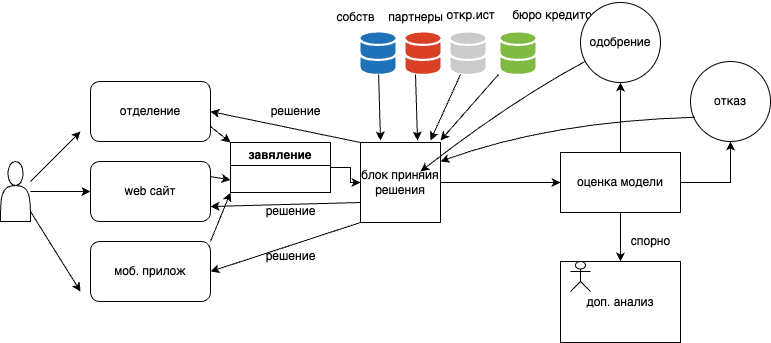

The diagram above was exported from draw.io. Its source (the exported page's mxGraphModel, read from the mxfile embedded in the PNG):
<mxGraphModel dx="1530" dy="658" grid="1" gridSize="10" guides="1" tooltips="1" connect="1" arrows="1" fold="1" page="1" pageScale="1" pageWidth="850" pageHeight="1100" background="none" math="0" shadow="0">
  <root>
    <mxCell id="0" />
    <mxCell id="1" parent="0" />
    <mxCell id="1LZ_oKivJsJLrsjbdfNq-5" value="" style="edgeStyle=orthogonalEdgeStyle;rounded=0;orthogonalLoop=1;jettySize=auto;html=1;" edge="1" parent="1" source="1LZ_oKivJsJLrsjbdfNq-1" target="1LZ_oKivJsJLrsjbdfNq-3">
      <mxGeometry relative="1" as="geometry" />
    </mxCell>
    <mxCell id="1LZ_oKivJsJLrsjbdfNq-1" value="" style="shape=actor;whiteSpace=wrap;html=1;" vertex="1" parent="1">
      <mxGeometry x="70" y="470" width="30" height="60" as="geometry" />
    </mxCell>
    <mxCell id="1LZ_oKivJsJLrsjbdfNq-2" value="отделение" style="rounded=1;whiteSpace=wrap;html=1;" vertex="1" parent="1">
      <mxGeometry x="160" y="390" width="120" height="60" as="geometry" />
    </mxCell>
    <mxCell id="1LZ_oKivJsJLrsjbdfNq-3" value="web сайт" style="rounded=1;whiteSpace=wrap;html=1;" vertex="1" parent="1">
      <mxGeometry x="160" y="470" width="120" height="60" as="geometry" />
    </mxCell>
    <mxCell id="1LZ_oKivJsJLrsjbdfNq-4" value="моб. прилож" style="rounded=1;whiteSpace=wrap;html=1;" vertex="1" parent="1">
      <mxGeometry x="160" y="550" width="120" height="60" as="geometry" />
    </mxCell>
    <mxCell id="1LZ_oKivJsJLrsjbdfNq-8" value="" style="endArrow=classic;html=1;rounded=0;" edge="1" parent="1">
      <mxGeometry width="50" height="50" relative="1" as="geometry">
        <mxPoint x="100" y="490" as="sourcePoint" />
        <mxPoint x="150" y="440" as="targetPoint" />
      </mxGeometry>
    </mxCell>
    <mxCell id="1LZ_oKivJsJLrsjbdfNq-9" value="" style="endArrow=classic;html=1;rounded=0;entryX=0;entryY=0.5;entryDx=0;entryDy=0;" edge="1" parent="1">
      <mxGeometry width="50" height="50" relative="1" as="geometry">
        <mxPoint x="100" y="520" as="sourcePoint" />
        <mxPoint x="150" y="600" as="targetPoint" />
      </mxGeometry>
    </mxCell>
    <mxCell id="1LZ_oKivJsJLrsjbdfNq-31" value="" style="edgeStyle=orthogonalEdgeStyle;rounded=0;orthogonalLoop=1;jettySize=auto;html=1;" edge="1" parent="1" source="1LZ_oKivJsJLrsjbdfNq-11" target="1LZ_oKivJsJLrsjbdfNq-28">
      <mxGeometry relative="1" as="geometry" />
    </mxCell>
    <mxCell id="1LZ_oKivJsJLrsjbdfNq-11" value="блок приняия решения" style="whiteSpace=wrap;html=1;aspect=fixed;" vertex="1" parent="1">
      <mxGeometry x="430" y="451" width="80" height="80" as="geometry" />
    </mxCell>
    <mxCell id="1LZ_oKivJsJLrsjbdfNq-32" value="" style="edgeStyle=orthogonalEdgeStyle;rounded=0;orthogonalLoop=1;jettySize=auto;html=1;" edge="1" parent="1" source="1LZ_oKivJsJLrsjbdfNq-12" target="1LZ_oKivJsJLrsjbdfNq-11">
      <mxGeometry relative="1" as="geometry" />
    </mxCell>
    <mxCell id="1LZ_oKivJsJLrsjbdfNq-12" value="завяление" style="swimlane;" vertex="1" parent="1">
      <mxGeometry x="300" y="451" width="100" height="50" as="geometry" />
    </mxCell>
    <mxCell id="1LZ_oKivJsJLrsjbdfNq-16" value="" style="sketch=0;shadow=0;dashed=0;html=1;strokeColor=none;labelPosition=center;verticalLabelPosition=bottom;verticalAlign=top;outlineConnect=0;align=center;shape=mxgraph.office.databases.database_mini_2;fillColor=#7FBA42;" vertex="1" parent="1">
      <mxGeometry x="570" y="341" width="35" height="42" as="geometry" />
    </mxCell>
    <mxCell id="1LZ_oKivJsJLrsjbdfNq-17" value="" style="sketch=0;shadow=0;dashed=0;html=1;strokeColor=none;labelPosition=center;verticalLabelPosition=bottom;verticalAlign=top;outlineConnect=0;align=center;shape=mxgraph.office.databases.database_mini_2;fillColor=#CCCBCB;" vertex="1" parent="1">
      <mxGeometry x="520" y="341" width="35" height="42" as="geometry" />
    </mxCell>
    <mxCell id="1LZ_oKivJsJLrsjbdfNq-18" value="" style="sketch=0;shadow=0;dashed=0;html=1;strokeColor=none;labelPosition=center;verticalLabelPosition=bottom;verticalAlign=top;outlineConnect=0;align=center;shape=mxgraph.office.databases.database_mini_2;fillColor=#2072B8;" vertex="1" parent="1">
      <mxGeometry x="430" y="341" width="35" height="42" as="geometry" />
    </mxCell>
    <mxCell id="1LZ_oKivJsJLrsjbdfNq-19" value="" style="sketch=0;shadow=0;dashed=0;html=1;strokeColor=none;labelPosition=center;verticalLabelPosition=bottom;verticalAlign=top;outlineConnect=0;align=center;shape=mxgraph.office.databases.database_mini_2;fillColor=#DA4026;" vertex="1" parent="1">
      <mxGeometry x="475" y="341" width="35" height="42" as="geometry" />
    </mxCell>
    <mxCell id="1LZ_oKivJsJLrsjbdfNq-20" value="" style="endArrow=classic;html=1;rounded=0;" edge="1" parent="1" source="1LZ_oKivJsJLrsjbdfNq-18">
      <mxGeometry width="50" height="50" relative="1" as="geometry">
        <mxPoint x="420" y="433" as="sourcePoint" />
        <mxPoint x="450" y="449" as="targetPoint" />
      </mxGeometry>
    </mxCell>
    <mxCell id="1LZ_oKivJsJLrsjbdfNq-21" value="" style="endArrow=classic;html=1;rounded=0;" edge="1" parent="1">
      <mxGeometry width="50" height="50" relative="1" as="geometry">
        <mxPoint x="485" y="383" as="sourcePoint" />
        <mxPoint x="487" y="449" as="targetPoint" />
      </mxGeometry>
    </mxCell>
    <mxCell id="1LZ_oKivJsJLrsjbdfNq-22" value="" style="endArrow=classic;html=1;rounded=0;" edge="1" parent="1">
      <mxGeometry width="50" height="50" relative="1" as="geometry">
        <mxPoint x="530" y="383" as="sourcePoint" />
        <mxPoint x="500" y="449" as="targetPoint" />
      </mxGeometry>
    </mxCell>
    <mxCell id="1LZ_oKivJsJLrsjbdfNq-23" value="" style="endArrow=classic;html=1;rounded=0;" edge="1" parent="1">
      <mxGeometry width="50" height="50" relative="1" as="geometry">
        <mxPoint x="568" y="383" as="sourcePoint" />
        <mxPoint x="510" y="449" as="targetPoint" />
      </mxGeometry>
    </mxCell>
    <mxCell id="1LZ_oKivJsJLrsjbdfNq-24" value="собств" style="text;html=1;align=center;verticalAlign=middle;resizable=0;points=[];autosize=1;strokeColor=none;fillColor=none;" vertex="1" parent="1">
      <mxGeometry x="395" y="311" width="60" height="30" as="geometry" />
    </mxCell>
    <mxCell id="1LZ_oKivJsJLrsjbdfNq-25" value="партнеры" style="text;html=1;align=center;verticalAlign=middle;resizable=0;points=[];autosize=1;strokeColor=none;fillColor=none;" vertex="1" parent="1">
      <mxGeometry x="445" y="311" width="80" height="30" as="geometry" />
    </mxCell>
    <mxCell id="1LZ_oKivJsJLrsjbdfNq-26" value="откр.ист" style="text;html=1;align=center;verticalAlign=middle;resizable=0;points=[];autosize=1;strokeColor=none;fillColor=none;" vertex="1" parent="1">
      <mxGeometry x="505" y="309" width="70" height="30" as="geometry" />
    </mxCell>
    <mxCell id="1LZ_oKivJsJLrsjbdfNq-27" value="бюро кредитов" style="text;html=1;align=center;verticalAlign=middle;resizable=0;points=[];autosize=1;strokeColor=none;fillColor=none;" vertex="1" parent="1">
      <mxGeometry x="570" y="309" width="110" height="30" as="geometry" />
    </mxCell>
    <mxCell id="1LZ_oKivJsJLrsjbdfNq-30" value="" style="edgeStyle=orthogonalEdgeStyle;rounded=0;orthogonalLoop=1;jettySize=auto;html=1;" edge="1" parent="1" source="1LZ_oKivJsJLrsjbdfNq-28" target="1LZ_oKivJsJLrsjbdfNq-29">
      <mxGeometry relative="1" as="geometry" />
    </mxCell>
    <mxCell id="1LZ_oKivJsJLrsjbdfNq-34" value="" style="edgeStyle=orthogonalEdgeStyle;rounded=0;orthogonalLoop=1;jettySize=auto;html=1;" edge="1" parent="1" source="1LZ_oKivJsJLrsjbdfNq-28" target="1LZ_oKivJsJLrsjbdfNq-33">
      <mxGeometry relative="1" as="geometry" />
    </mxCell>
    <mxCell id="1LZ_oKivJsJLrsjbdfNq-36" value="" style="edgeStyle=orthogonalEdgeStyle;rounded=0;orthogonalLoop=1;jettySize=auto;html=1;" edge="1" parent="1" source="1LZ_oKivJsJLrsjbdfNq-28" target="1LZ_oKivJsJLrsjbdfNq-35">
      <mxGeometry relative="1" as="geometry" />
    </mxCell>
    <mxCell id="1LZ_oKivJsJLrsjbdfNq-28" value="оценка модели" style="rounded=0;whiteSpace=wrap;html=1;" vertex="1" parent="1">
      <mxGeometry x="630" y="461" width="120" height="60" as="geometry" />
    </mxCell>
    <mxCell id="1LZ_oKivJsJLrsjbdfNq-29" value="доп. анализ" style="rounded=0;whiteSpace=wrap;html=1;" vertex="1" parent="1">
      <mxGeometry x="630" y="570" width="120" height="81" as="geometry" />
    </mxCell>
    <mxCell id="1LZ_oKivJsJLrsjbdfNq-33" value="одобрение" style="ellipse;whiteSpace=wrap;html=1;rounded=0;" vertex="1" parent="1">
      <mxGeometry x="650" y="311" width="80" height="80" as="geometry" />
    </mxCell>
    <mxCell id="1LZ_oKivJsJLrsjbdfNq-35" value="отказ" style="ellipse;whiteSpace=wrap;html=1;rounded=0;" vertex="1" parent="1">
      <mxGeometry x="760" y="370" width="80" height="80" as="geometry" />
    </mxCell>
    <mxCell id="1LZ_oKivJsJLrsjbdfNq-37" value="" style="curved=1;endArrow=classic;html=1;rounded=0;" edge="1" parent="1" source="1LZ_oKivJsJLrsjbdfNq-33">
      <mxGeometry width="50" height="50" relative="1" as="geometry">
        <mxPoint x="490" y="530" as="sourcePoint" />
        <mxPoint x="490" y="480" as="targetPoint" />
        <Array as="points">
          <mxPoint x="580" y="410" />
          <mxPoint x="490" y="480" />
        </Array>
      </mxGeometry>
    </mxCell>
    <mxCell id="1LZ_oKivJsJLrsjbdfNq-38" value="" style="curved=1;endArrow=classic;html=1;rounded=0;exitX=0.055;exitY=0.697;exitDx=0;exitDy=0;exitPerimeter=0;" edge="1" parent="1" source="1LZ_oKivJsJLrsjbdfNq-35">
      <mxGeometry width="50" height="50" relative="1" as="geometry">
        <mxPoint x="490" y="530" as="sourcePoint" />
        <mxPoint x="510" y="470" as="targetPoint" />
        <Array as="points">
          <mxPoint x="620" y="430" />
        </Array>
      </mxGeometry>
    </mxCell>
    <mxCell id="1LZ_oKivJsJLrsjbdfNq-39" value="спорно" style="text;html=1;align=center;verticalAlign=middle;resizable=0;points=[];autosize=1;strokeColor=none;fillColor=none;" vertex="1" parent="1">
      <mxGeometry x="690" y="535" width="60" height="30" as="geometry" />
    </mxCell>
    <mxCell id="1LZ_oKivJsJLrsjbdfNq-40" value="" style="shape=umlActor;verticalLabelPosition=bottom;verticalAlign=top;html=1;outlineConnect=0;" vertex="1" parent="1">
      <mxGeometry x="640" y="570" width="20" height="30" as="geometry" />
    </mxCell>
    <mxCell id="1LZ_oKivJsJLrsjbdfNq-41" value="" style="endArrow=classic;html=1;rounded=0;entryX=1;entryY=0.5;entryDx=0;entryDy=0;exitX=0;exitY=1;exitDx=0;exitDy=0;" edge="1" parent="1" source="1LZ_oKivJsJLrsjbdfNq-11" target="1LZ_oKivJsJLrsjbdfNq-4">
      <mxGeometry width="50" height="50" relative="1" as="geometry">
        <mxPoint x="490" y="530" as="sourcePoint" />
        <mxPoint x="540" y="480" as="targetPoint" />
      </mxGeometry>
    </mxCell>
    <mxCell id="1LZ_oKivJsJLrsjbdfNq-42" value="" style="endArrow=classic;html=1;rounded=0;entryX=1;entryY=0.75;entryDx=0;entryDy=0;exitX=0;exitY=0.75;exitDx=0;exitDy=0;" edge="1" parent="1" source="1LZ_oKivJsJLrsjbdfNq-11" target="1LZ_oKivJsJLrsjbdfNq-3">
      <mxGeometry width="50" height="50" relative="1" as="geometry">
        <mxPoint x="420" y="515" as="sourcePoint" />
        <mxPoint x="540" y="480" as="targetPoint" />
      </mxGeometry>
    </mxCell>
    <mxCell id="1LZ_oKivJsJLrsjbdfNq-43" value="" style="endArrow=classic;html=1;rounded=0;entryX=1;entryY=0.5;entryDx=0;entryDy=0;exitX=0;exitY=0;exitDx=0;exitDy=0;" edge="1" parent="1" source="1LZ_oKivJsJLrsjbdfNq-11" target="1LZ_oKivJsJLrsjbdfNq-2">
      <mxGeometry width="50" height="50" relative="1" as="geometry">
        <mxPoint x="490" y="530" as="sourcePoint" />
        <mxPoint x="540" y="480" as="targetPoint" />
      </mxGeometry>
    </mxCell>
    <mxCell id="1LZ_oKivJsJLrsjbdfNq-44" value="" style="endArrow=classic;html=1;rounded=0;exitX=1;exitY=0.25;exitDx=0;exitDy=0;entryX=0;entryY=0.75;entryDx=0;entryDy=0;" edge="1" parent="1" source="1LZ_oKivJsJLrsjbdfNq-3" target="1LZ_oKivJsJLrsjbdfNq-12">
      <mxGeometry width="50" height="50" relative="1" as="geometry">
        <mxPoint x="490" y="530" as="sourcePoint" />
        <mxPoint x="540" y="480" as="targetPoint" />
      </mxGeometry>
    </mxCell>
    <mxCell id="1LZ_oKivJsJLrsjbdfNq-45" value="" style="endArrow=classic;html=1;rounded=0;exitX=1;exitY=0.75;exitDx=0;exitDy=0;entryX=0;entryY=0;entryDx=0;entryDy=0;" edge="1" parent="1" source="1LZ_oKivJsJLrsjbdfNq-2" target="1LZ_oKivJsJLrsjbdfNq-12">
      <mxGeometry width="50" height="50" relative="1" as="geometry">
        <mxPoint x="280" y="470" as="sourcePoint" />
        <mxPoint x="540" y="480" as="targetPoint" />
      </mxGeometry>
    </mxCell>
    <mxCell id="1LZ_oKivJsJLrsjbdfNq-46" value="" style="endArrow=classic;html=1;rounded=0;entryX=0;entryY=1;entryDx=0;entryDy=0;exitX=1;exitY=0;exitDx=0;exitDy=0;" edge="1" parent="1" source="1LZ_oKivJsJLrsjbdfNq-4" target="1LZ_oKivJsJLrsjbdfNq-12">
      <mxGeometry width="50" height="50" relative="1" as="geometry">
        <mxPoint x="490" y="530" as="sourcePoint" />
        <mxPoint x="540" y="480" as="targetPoint" />
      </mxGeometry>
    </mxCell>
    <mxCell id="1LZ_oKivJsJLrsjbdfNq-47" value="решение" style="text;html=1;align=center;verticalAlign=middle;resizable=0;points=[];autosize=1;strokeColor=none;fillColor=none;" vertex="1" parent="1">
      <mxGeometry x="325" y="550" width="70" height="30" as="geometry" />
    </mxCell>
    <mxCell id="1LZ_oKivJsJLrsjbdfNq-48" value="решение" style="text;html=1;align=center;verticalAlign=middle;resizable=0;points=[];autosize=1;strokeColor=none;fillColor=none;" vertex="1" parent="1">
      <mxGeometry x="325" y="505" width="70" height="30" as="geometry" />
    </mxCell>
    <mxCell id="1LZ_oKivJsJLrsjbdfNq-49" value="решение" style="text;html=1;align=center;verticalAlign=middle;resizable=0;points=[];autosize=1;strokeColor=none;fillColor=none;" vertex="1" parent="1">
      <mxGeometry x="330" y="405" width="70" height="30" as="geometry" />
    </mxCell>
  </root>
</mxGraphModel>